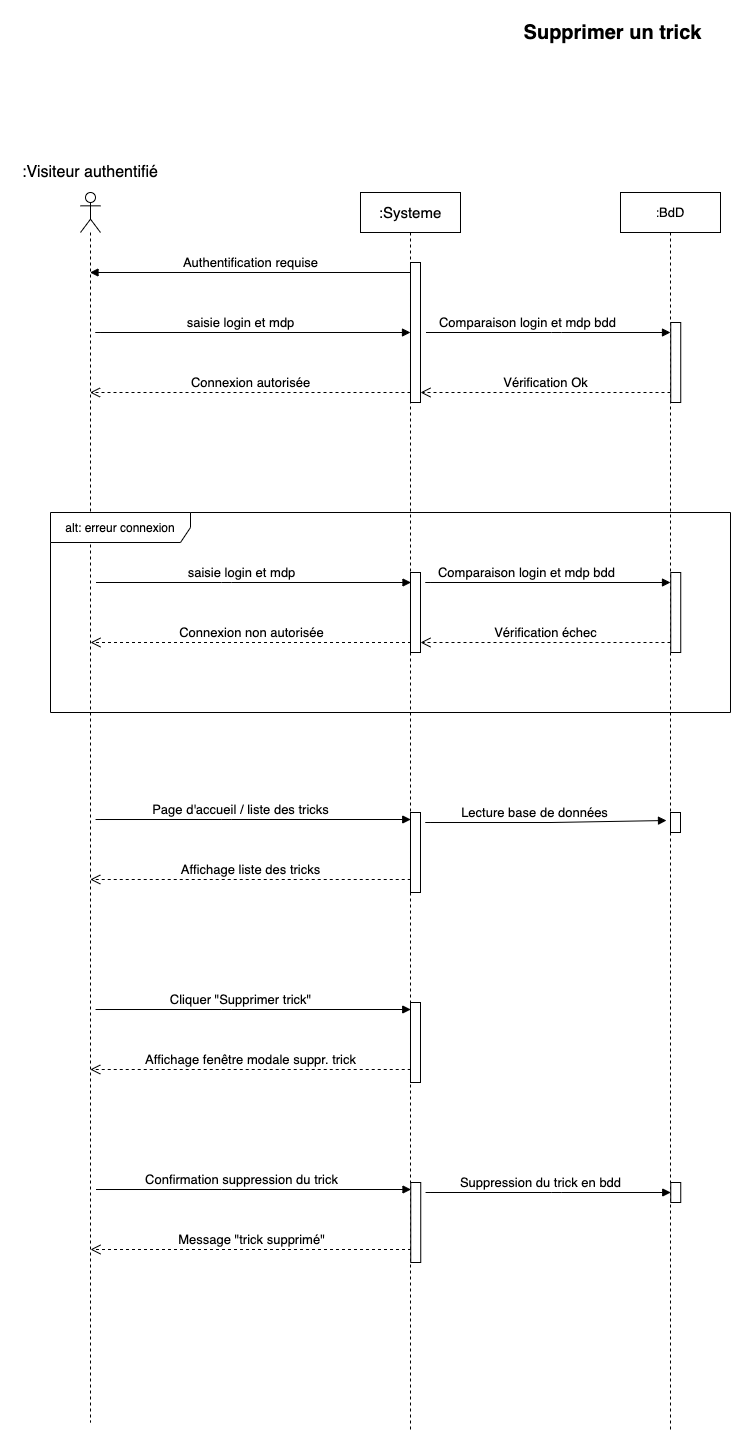

The diagram above was exported from draw.io. Its source (the exported page's mxGraphModel, read from the mxfile embedded in the PNG):
<mxGraphModel dx="1425" dy="800" grid="1" gridSize="10" guides="1" tooltips="1" connect="1" arrows="1" fold="1" page="1" pageScale="1" pageWidth="1169" pageHeight="827" math="0" shadow="0">
  <root>
    <mxCell id="0" />
    <mxCell id="1" parent="0" />
    <mxCell id="4uQmGWe31Guh_VwttfIu-1" value="&lt;font style=&quot;font-size: 20px&quot;&gt;&lt;b&gt;Supprimer un trick&lt;/b&gt;&lt;/font&gt;" style="text;html=1;strokeColor=none;fillColor=none;align=center;verticalAlign=middle;whiteSpace=wrap;rounded=0;" parent="1" vertex="1">
      <mxGeometry x="495" y="30" width="195" height="20" as="geometry" />
    </mxCell>
    <mxCell id="4uQmGWe31Guh_VwttfIu-2" value="" style="shape=umlLifeline;participant=umlActor;perimeter=lifelinePerimeter;whiteSpace=wrap;html=1;container=1;collapsible=0;recursiveResize=0;verticalAlign=top;spacingTop=36;outlineConnect=0;" parent="1" vertex="1">
      <mxGeometry x="60" y="200" width="20" height="1230" as="geometry" />
    </mxCell>
    <mxCell id="4uQmGWe31Guh_VwttfIu-3" value="&lt;font style=&quot;font-size: 16px&quot;&gt;:Visiteur authentifié&lt;/font&gt;" style="text;html=1;strokeColor=none;fillColor=none;align=center;verticalAlign=middle;whiteSpace=wrap;rounded=0;" parent="1" vertex="1">
      <mxGeometry y="170" width="140" height="20" as="geometry" />
    </mxCell>
    <mxCell id="4uQmGWe31Guh_VwttfIu-4" value="&lt;font style=&quot;font-size: 15px&quot;&gt;:Systeme&lt;/font&gt;" style="shape=umlLifeline;perimeter=lifelinePerimeter;whiteSpace=wrap;html=1;container=1;collapsible=0;recursiveResize=0;outlineConnect=0;" parent="1" vertex="1">
      <mxGeometry x="340" y="200" width="100" height="1240" as="geometry" />
    </mxCell>
    <mxCell id="4uQmGWe31Guh_VwttfIu-11" value="" style="html=1;points=[];perimeter=orthogonalPerimeter;" parent="4uQmGWe31Guh_VwttfIu-4" vertex="1">
      <mxGeometry x="50" y="70" width="10" height="140" as="geometry" />
    </mxCell>
    <mxCell id="4uQmGWe31Guh_VwttfIu-12" value="" style="html=1;points=[];perimeter=orthogonalPerimeter;" parent="4uQmGWe31Guh_VwttfIu-4" vertex="1">
      <mxGeometry x="50" y="380" width="10" height="80" as="geometry" />
    </mxCell>
    <mxCell id="4uQmGWe31Guh_VwttfIu-15" value="" style="html=1;points=[];perimeter=orthogonalPerimeter;" parent="4uQmGWe31Guh_VwttfIu-4" vertex="1">
      <mxGeometry x="50" y="620" width="10" height="80" as="geometry" />
    </mxCell>
    <mxCell id="4uQmGWe31Guh_VwttfIu-16" value="" style="html=1;points=[];perimeter=orthogonalPerimeter;" parent="4uQmGWe31Guh_VwttfIu-4" vertex="1">
      <mxGeometry x="50" y="810" width="10" height="80" as="geometry" />
    </mxCell>
    <mxCell id="4uQmGWe31Guh_VwttfIu-24" value="" style="html=1;points=[];perimeter=orthogonalPerimeter;" parent="4uQmGWe31Guh_VwttfIu-4" vertex="1">
      <mxGeometry x="50.25" y="990" width="10" height="80" as="geometry" />
    </mxCell>
    <mxCell id="4uQmGWe31Guh_VwttfIu-5" value="&lt;font style=&quot;font-size: 13px&quot;&gt;Authentification requise&lt;/font&gt;" style="html=1;verticalAlign=bottom;endArrow=block;" parent="1" source="4uQmGWe31Guh_VwttfIu-4" target="4uQmGWe31Guh_VwttfIu-2" edge="1">
      <mxGeometry width="80" relative="1" as="geometry">
        <mxPoint x="540" y="360" as="sourcePoint" />
        <mxPoint x="620" y="360" as="targetPoint" />
        <Array as="points">
          <mxPoint x="390" y="280" />
        </Array>
      </mxGeometry>
    </mxCell>
    <mxCell id="4uQmGWe31Guh_VwttfIu-6" value="&lt;font style=&quot;font-size: 13px&quot;&gt;saisie login et mdp&lt;/font&gt;" style="html=1;verticalAlign=bottom;endArrow=block;" parent="1" edge="1">
      <mxGeometry x="0.2444" width="80" relative="1" as="geometry">
        <mxPoint x="200" y="340" as="sourcePoint" />
        <mxPoint x="390" y="340" as="targetPoint" />
        <Array as="points">
          <mxPoint x="70" y="340" />
          <mxPoint x="200.5" y="340" />
        </Array>
        <mxPoint as="offset" />
      </mxGeometry>
    </mxCell>
    <mxCell id="4uQmGWe31Guh_VwttfIu-7" value="&lt;font style=&quot;font-size: 13px&quot;&gt;Connexion autorisée&lt;/font&gt;" style="html=1;verticalAlign=bottom;endArrow=open;dashed=1;endSize=8;" parent="1" target="4uQmGWe31Guh_VwttfIu-2" edge="1">
      <mxGeometry relative="1" as="geometry">
        <mxPoint x="390" y="400" as="sourcePoint" />
        <mxPoint x="310" y="400" as="targetPoint" />
      </mxGeometry>
    </mxCell>
    <mxCell id="4uQmGWe31Guh_VwttfIu-8" value="&lt;font style=&quot;font-size: 13px&quot;&gt;saisie login et mdp&lt;/font&gt;" style="html=1;verticalAlign=bottom;endArrow=block;" parent="1" edge="1">
      <mxGeometry x="0.2444" width="80" relative="1" as="geometry">
        <mxPoint x="200.5" y="590" as="sourcePoint" />
        <mxPoint x="390.5" y="590" as="targetPoint" />
        <Array as="points">
          <mxPoint x="70.5" y="590" />
          <mxPoint x="201" y="590" />
        </Array>
        <mxPoint as="offset" />
      </mxGeometry>
    </mxCell>
    <mxCell id="4uQmGWe31Guh_VwttfIu-9" value="&lt;font style=&quot;font-size: 13px&quot;&gt;Connexion non autorisée&lt;/font&gt;" style="html=1;verticalAlign=bottom;endArrow=open;dashed=1;endSize=8;" parent="1" edge="1">
      <mxGeometry relative="1" as="geometry">
        <mxPoint x="390.5" y="650" as="sourcePoint" />
        <mxPoint x="70" y="650" as="targetPoint" />
      </mxGeometry>
    </mxCell>
    <mxCell id="4uQmGWe31Guh_VwttfIu-10" value="alt: erreur connexion" style="shape=umlFrame;whiteSpace=wrap;html=1;width=140;height=30;" parent="1" vertex="1">
      <mxGeometry x="30" y="520" width="680" height="200" as="geometry" />
    </mxCell>
    <mxCell id="4uQmGWe31Guh_VwttfIu-13" value="&lt;font style=&quot;font-size: 13px&quot;&gt;Page d'accueil / liste des tricks&lt;/font&gt;" style="html=1;verticalAlign=bottom;endArrow=block;" parent="1" edge="1">
      <mxGeometry x="0.2444" width="80" relative="1" as="geometry">
        <mxPoint x="200.25" y="827" as="sourcePoint" />
        <mxPoint x="390.25" y="827" as="targetPoint" />
        <Array as="points">
          <mxPoint x="70.25" y="827" />
          <mxPoint x="200.75" y="827" />
        </Array>
        <mxPoint as="offset" />
      </mxGeometry>
    </mxCell>
    <mxCell id="4uQmGWe31Guh_VwttfIu-14" value="&lt;font style=&quot;font-size: 13px&quot;&gt;Affichage liste des tricks&lt;/font&gt;" style="html=1;verticalAlign=bottom;endArrow=open;dashed=1;endSize=8;" parent="1" edge="1">
      <mxGeometry relative="1" as="geometry">
        <mxPoint x="390.25" y="887" as="sourcePoint" />
        <mxPoint x="69.75" y="887" as="targetPoint" />
      </mxGeometry>
    </mxCell>
    <mxCell id="4uQmGWe31Guh_VwttfIu-17" value="&lt;font style=&quot;font-size: 13px&quot;&gt;Cliquer &quot;Supprimer trick&quot;&lt;/font&gt;" style="html=1;verticalAlign=bottom;endArrow=block;" parent="1" edge="1">
      <mxGeometry x="0.2444" width="80" relative="1" as="geometry">
        <mxPoint x="200.25" y="1017" as="sourcePoint" />
        <mxPoint x="390.25" y="1017" as="targetPoint" />
        <Array as="points">
          <mxPoint x="70.25" y="1017" />
          <mxPoint x="200.75" y="1017" />
        </Array>
        <mxPoint as="offset" />
      </mxGeometry>
    </mxCell>
    <mxCell id="4uQmGWe31Guh_VwttfIu-18" value="&lt;font style=&quot;font-size: 13px&quot;&gt;Affichage fenêtre modale suppr. trick&lt;/font&gt;" style="html=1;verticalAlign=bottom;endArrow=open;dashed=1;endSize=8;" parent="1" edge="1">
      <mxGeometry relative="1" as="geometry">
        <mxPoint x="390.25" y="1077" as="sourcePoint" />
        <mxPoint x="69.75" y="1077" as="targetPoint" />
      </mxGeometry>
    </mxCell>
    <mxCell id="4uQmGWe31Guh_VwttfIu-19" value=":&lt;font style=&quot;font-size: 13px&quot;&gt;BdD&lt;/font&gt;" style="shape=umlLifeline;perimeter=lifelinePerimeter;whiteSpace=wrap;html=1;container=1;collapsible=0;recursiveResize=0;outlineConnect=0;" parent="1" vertex="1">
      <mxGeometry x="600" y="200" width="100" height="1240" as="geometry" />
    </mxCell>
    <mxCell id="4uQmGWe31Guh_VwttfIu-22" value="" style="html=1;points=[];perimeter=orthogonalPerimeter;" parent="4uQmGWe31Guh_VwttfIu-19" vertex="1">
      <mxGeometry x="50" y="620" width="10" height="20" as="geometry" />
    </mxCell>
    <mxCell id="4uQmGWe31Guh_VwttfIu-23" value="&lt;font style=&quot;font-size: 13px&quot;&gt;Lecture base de données&lt;/font&gt;" style="html=1;verticalAlign=bottom;endArrow=block;entryX=-0.4;entryY=0.4;entryDx=0;entryDy=0;entryPerimeter=0;" parent="4uQmGWe31Guh_VwttfIu-19" target="4uQmGWe31Guh_VwttfIu-22" edge="1">
      <mxGeometry x="0.2991" width="80" relative="1" as="geometry">
        <mxPoint x="-70" y="630" as="sourcePoint" />
        <mxPoint x="39.5" y="630" as="targetPoint" />
        <Array as="points">
          <mxPoint x="-200" y="630" />
          <mxPoint x="-69.5" y="630" />
        </Array>
        <mxPoint as="offset" />
      </mxGeometry>
    </mxCell>
    <mxCell id="raKqjRS2TS-bLKZKuLg4-1" value="&lt;font style=&quot;font-size: 13px&quot;&gt;Comparaison login et mdp bdd&lt;/font&gt;" style="html=1;verticalAlign=bottom;endArrow=block;" edge="1" parent="4uQmGWe31Guh_VwttfIu-19">
      <mxGeometry x="0.2444" width="80" relative="1" as="geometry">
        <mxPoint x="-69.5" y="140" as="sourcePoint" />
        <mxPoint x="50" y="140" as="targetPoint" />
        <Array as="points">
          <mxPoint x="-199.5" y="140" />
          <mxPoint x="-69" y="140" />
        </Array>
        <mxPoint as="offset" />
      </mxGeometry>
    </mxCell>
    <mxCell id="raKqjRS2TS-bLKZKuLg4-2" value="&lt;font style=&quot;font-size: 13px&quot;&gt;Vérification Ok&lt;/font&gt;" style="html=1;verticalAlign=bottom;endArrow=open;dashed=1;endSize=8;" edge="1" parent="4uQmGWe31Guh_VwttfIu-19">
      <mxGeometry relative="1" as="geometry">
        <mxPoint x="50" y="200" as="sourcePoint" />
        <mxPoint x="-200" y="200" as="targetPoint" />
      </mxGeometry>
    </mxCell>
    <mxCell id="raKqjRS2TS-bLKZKuLg4-16" value="&lt;span style=&quot;font-size: 13px&quot;&gt;Comparaison login et mdp bdd&lt;/span&gt;" style="html=1;verticalAlign=bottom;endArrow=block;" edge="1" parent="4uQmGWe31Guh_VwttfIu-19">
      <mxGeometry x="0.2444" width="80" relative="1" as="geometry">
        <mxPoint x="-70" y="390" as="sourcePoint" />
        <mxPoint x="50" y="390" as="targetPoint" />
        <Array as="points">
          <mxPoint x="-200" y="390" />
          <mxPoint x="-69.5" y="390" />
        </Array>
        <mxPoint as="offset" />
      </mxGeometry>
    </mxCell>
    <mxCell id="4uQmGWe31Guh_VwttfIu-25" value="&lt;font style=&quot;font-size: 13px&quot;&gt;Confirmation suppression du trick&lt;/font&gt;" style="html=1;verticalAlign=bottom;endArrow=block;" parent="1" edge="1">
      <mxGeometry x="0.2444" width="80" relative="1" as="geometry">
        <mxPoint x="200.5" y="1197" as="sourcePoint" />
        <mxPoint x="390.5" y="1197" as="targetPoint" />
        <Array as="points">
          <mxPoint x="70.5" y="1197" />
          <mxPoint x="201" y="1197" />
        </Array>
        <mxPoint as="offset" />
      </mxGeometry>
    </mxCell>
    <mxCell id="4uQmGWe31Guh_VwttfIu-26" value="&lt;font style=&quot;font-size: 13px&quot;&gt;Message &quot;trick supprimé&quot;&lt;/font&gt;" style="html=1;verticalAlign=bottom;endArrow=open;dashed=1;endSize=8;" parent="1" edge="1">
      <mxGeometry relative="1" as="geometry">
        <mxPoint x="390.5" y="1257" as="sourcePoint" />
        <mxPoint x="70" y="1257" as="targetPoint" />
      </mxGeometry>
    </mxCell>
    <mxCell id="4uQmGWe31Guh_VwttfIu-27" value="" style="html=1;points=[];perimeter=orthogonalPerimeter;" parent="1" vertex="1">
      <mxGeometry x="650.25" y="1190" width="10" height="20" as="geometry" />
    </mxCell>
    <mxCell id="4uQmGWe31Guh_VwttfIu-28" value="&lt;font style=&quot;font-size: 13px&quot;&gt;Suppression du trick en bdd&lt;/font&gt;" style="html=1;verticalAlign=bottom;endArrow=block;" parent="1" edge="1">
      <mxGeometry x="0.3145" width="80" relative="1" as="geometry">
        <mxPoint x="530.25" y="1200" as="sourcePoint" />
        <mxPoint x="650.25" y="1200" as="targetPoint" />
        <Array as="points">
          <mxPoint x="400.25" y="1200" />
          <mxPoint x="530.75" y="1200" />
        </Array>
        <mxPoint as="offset" />
      </mxGeometry>
    </mxCell>
    <mxCell id="raKqjRS2TS-bLKZKuLg4-3" value="" style="html=1;points=[];perimeter=orthogonalPerimeter;" vertex="1" parent="1">
      <mxGeometry x="650.25" y="330" width="10" height="80" as="geometry" />
    </mxCell>
    <mxCell id="raKqjRS2TS-bLKZKuLg4-14" value="" style="html=1;points=[];perimeter=orthogonalPerimeter;" vertex="1" parent="1">
      <mxGeometry x="650.25" y="580" width="10" height="80" as="geometry" />
    </mxCell>
    <mxCell id="raKqjRS2TS-bLKZKuLg4-13" value="&lt;font style=&quot;font-size: 13px&quot;&gt;Vérification échec&lt;/font&gt;" style="html=1;verticalAlign=bottom;endArrow=open;dashed=1;endSize=8;" edge="1" parent="1">
      <mxGeometry relative="1" as="geometry">
        <mxPoint x="650" y="650" as="sourcePoint" />
        <mxPoint x="400" y="650" as="targetPoint" />
      </mxGeometry>
    </mxCell>
  </root>
</mxGraphModel>